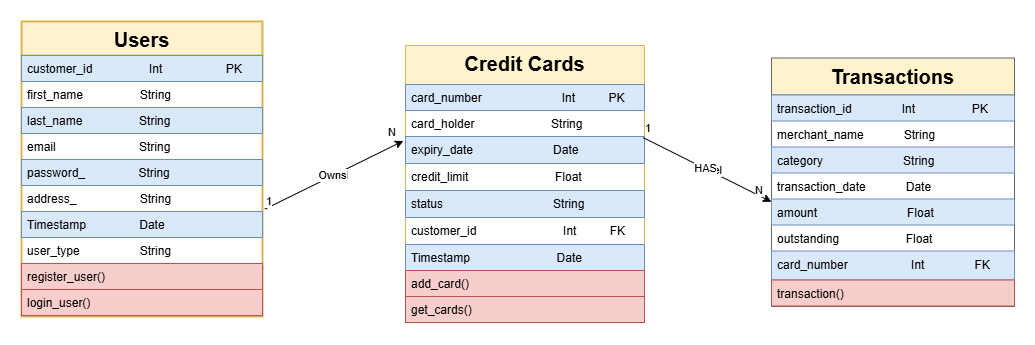

The diagram above was exported from draw.io. Its source (the exported page's mxGraphModel, read from the mxfile embedded in the PNG):
<mxGraphModel dx="1450" dy="565" grid="0" gridSize="10" guides="1" tooltips="1" connect="1" arrows="1" fold="1" page="0" pageScale="1" pageWidth="827" pageHeight="1169" math="0" shadow="0">
  <root>
    <mxCell id="WIyWlLk6GJQsqaUBKTNV-0" />
    <mxCell id="WIyWlLk6GJQsqaUBKTNV-1" parent="WIyWlLk6GJQsqaUBKTNV-0" />
    <mxCell id="zkfFHV4jXpPFQw0GAbJ--0" value="Credit Cards" style="swimlane;fontStyle=1;align=center;verticalAlign=top;childLayout=stackLayout;horizontal=1;startSize=39;horizontalStack=0;resizeParent=1;resizeLast=0;collapsible=1;marginBottom=0;rounded=0;shadow=0;strokeWidth=1;fillColor=#fff2cc;strokeColor=#d6b656;fontSize=20;" parent="WIyWlLk6GJQsqaUBKTNV-1" vertex="1">
      <mxGeometry x="309" y="101" width="239" height="277" as="geometry">
        <mxRectangle x="230" y="140" width="160" height="26" as="alternateBounds" />
      </mxGeometry>
    </mxCell>
    <mxCell id="zkfFHV4jXpPFQw0GAbJ--2" value="card_number                        Int          PK" style="text;align=left;verticalAlign=top;spacingLeft=4;spacingRight=4;overflow=hidden;rotatable=0;points=[[0,0.5],[1,0.5]];portConstraint=eastwest;rounded=0;shadow=0;html=0;fillColor=#dae8fc;strokeColor=#6c8ebf;" parent="zkfFHV4jXpPFQw0GAbJ--0" vertex="1">
      <mxGeometry y="39" width="239" height="26" as="geometry" />
    </mxCell>
    <mxCell id="zkfFHV4jXpPFQw0GAbJ--3" value="card_holder                       String" style="text;align=left;verticalAlign=top;spacingLeft=4;spacingRight=4;overflow=hidden;rotatable=0;points=[[0,0.5],[1,0.5]];portConstraint=eastwest;rounded=0;shadow=0;html=0;" parent="zkfFHV4jXpPFQw0GAbJ--0" vertex="1">
      <mxGeometry y="65" width="239" height="26" as="geometry" />
    </mxCell>
    <mxCell id="zkfFHV4jXpPFQw0GAbJ--5" value="expiry_date                        Date" style="text;align=left;verticalAlign=top;spacingLeft=4;spacingRight=4;overflow=hidden;rotatable=0;points=[[0,0.5],[1,0.5]];portConstraint=eastwest;fillColor=#dae8fc;strokeColor=#6c8ebf;" parent="zkfFHV4jXpPFQw0GAbJ--0" vertex="1">
      <mxGeometry y="91" width="239" height="27" as="geometry" />
    </mxCell>
    <mxCell id="Ad4E8fgxb7QN7u2qOmWi-10" value="credit_limit                          Float" style="text;align=left;verticalAlign=top;spacingLeft=4;spacingRight=4;overflow=hidden;rotatable=0;points=[[0,0.5],[1,0.5]];portConstraint=eastwest;" parent="zkfFHV4jXpPFQw0GAbJ--0" vertex="1">
      <mxGeometry y="118" width="239" height="27" as="geometry" />
    </mxCell>
    <mxCell id="Ad4E8fgxb7QN7u2qOmWi-11" value="status                                 String  " style="text;align=left;verticalAlign=top;spacingLeft=4;spacingRight=4;overflow=hidden;rotatable=0;points=[[0,0.5],[1,0.5]];portConstraint=eastwest;fillColor=#dae8fc;strokeColor=#6c8ebf;" parent="zkfFHV4jXpPFQw0GAbJ--0" vertex="1">
      <mxGeometry y="145" width="239" height="27" as="geometry" />
    </mxCell>
    <mxCell id="Ad4E8fgxb7QN7u2qOmWi-24" value="customer_id                          Int          FK" style="text;align=left;verticalAlign=top;spacingLeft=4;spacingRight=4;overflow=hidden;rotatable=0;points=[[0,0.5],[1,0.5]];portConstraint=eastwest;" parent="zkfFHV4jXpPFQw0GAbJ--0" vertex="1">
      <mxGeometry y="172" width="239" height="27" as="geometry" />
    </mxCell>
    <mxCell id="9HpEDXydoTBgPLexl7Yk-3" value="Timestamp                          Date" style="text;align=left;verticalAlign=top;spacingLeft=4;spacingRight=4;overflow=hidden;rotatable=0;points=[[0,0.5],[1,0.5]];portConstraint=eastwest;fillColor=#dae8fc;strokeColor=#6c8ebf;" parent="zkfFHV4jXpPFQw0GAbJ--0" vertex="1">
      <mxGeometry y="199" width="239" height="26" as="geometry" />
    </mxCell>
    <mxCell id="9HpEDXydoTBgPLexl7Yk-9" value="add_card()" style="text;align=left;verticalAlign=top;spacingLeft=4;spacingRight=4;overflow=hidden;rotatable=0;points=[[0,0.5],[1,0.5]];portConstraint=eastwest;fillColor=#f8cecc;strokeColor=#b85450;" parent="zkfFHV4jXpPFQw0GAbJ--0" vertex="1">
      <mxGeometry y="225" width="239" height="26" as="geometry" />
    </mxCell>
    <mxCell id="9HpEDXydoTBgPLexl7Yk-10" value="get_cards()" style="text;align=left;verticalAlign=top;spacingLeft=4;spacingRight=4;overflow=hidden;rotatable=0;points=[[0,0.5],[1,0.5]];portConstraint=eastwest;fillColor=#f8cecc;strokeColor=#b85450;" parent="zkfFHV4jXpPFQw0GAbJ--0" vertex="1">
      <mxGeometry y="251" width="239" height="26" as="geometry" />
    </mxCell>
    <mxCell id="zkfFHV4jXpPFQw0GAbJ--6" value="Users" style="swimlane;fontStyle=1;align=center;verticalAlign=top;childLayout=stackLayout;horizontal=1;startSize=34;horizontalStack=0;resizeParent=1;resizeLast=0;collapsible=1;marginBottom=0;rounded=0;shadow=0;strokeWidth=2;fillColor=#fff2cc;strokeColor=#d6b656;fontSize=20;" parent="WIyWlLk6GJQsqaUBKTNV-1" vertex="1">
      <mxGeometry x="-75" y="77" width="241" height="295" as="geometry">
        <mxRectangle x="130" y="380" width="160" height="26" as="alternateBounds" />
      </mxGeometry>
    </mxCell>
    <mxCell id="zkfFHV4jXpPFQw0GAbJ--7" value="customer_id                 Int                   PK" style="text;align=left;verticalAlign=top;spacingLeft=4;spacingRight=4;overflow=hidden;rotatable=0;points=[[0,0.5],[1,0.5]];portConstraint=eastwest;fillColor=#dae8fc;strokeColor=#6c8ebf;fontStyle=0" parent="zkfFHV4jXpPFQw0GAbJ--6" vertex="1">
      <mxGeometry y="34" width="241" height="26" as="geometry" />
    </mxCell>
    <mxCell id="zkfFHV4jXpPFQw0GAbJ--8" value="first_name                 String  " style="text;align=left;verticalAlign=top;spacingLeft=4;spacingRight=4;overflow=hidden;rotatable=0;points=[[0,0.5],[1,0.5]];portConstraint=eastwest;rounded=0;shadow=0;html=0;" parent="zkfFHV4jXpPFQw0GAbJ--6" vertex="1">
      <mxGeometry y="60" width="241" height="26" as="geometry" />
    </mxCell>
    <mxCell id="zkfFHV4jXpPFQw0GAbJ--10" value="last_name                 String  " style="text;align=left;verticalAlign=top;spacingLeft=4;spacingRight=4;overflow=hidden;rotatable=0;points=[[0,0.5],[1,0.5]];portConstraint=eastwest;fontStyle=0;fillColor=#dae8fc;strokeColor=#6c8ebf;" parent="zkfFHV4jXpPFQw0GAbJ--6" vertex="1">
      <mxGeometry y="86" width="241" height="26" as="geometry" />
    </mxCell>
    <mxCell id="zkfFHV4jXpPFQw0GAbJ--11" value="email                         String  " style="text;align=left;verticalAlign=top;spacingLeft=4;spacingRight=4;overflow=hidden;rotatable=0;points=[[0,0.5],[1,0.5]];portConstraint=eastwest;" parent="zkfFHV4jXpPFQw0GAbJ--6" vertex="1">
      <mxGeometry y="112" width="241" height="26" as="geometry" />
    </mxCell>
    <mxCell id="Ad4E8fgxb7QN7u2qOmWi-5" value="password_                String  " style="text;align=left;verticalAlign=top;spacingLeft=4;spacingRight=4;overflow=hidden;rotatable=0;points=[[0,0.5],[1,0.5]];portConstraint=eastwest;fillColor=#dae8fc;strokeColor=#6c8ebf;" parent="zkfFHV4jXpPFQw0GAbJ--6" vertex="1">
      <mxGeometry y="138" width="241" height="26" as="geometry" />
    </mxCell>
    <mxCell id="Ad4E8fgxb7QN7u2qOmWi-6" value="address_                   String  " style="text;align=left;verticalAlign=top;spacingLeft=4;spacingRight=4;overflow=hidden;rotatable=0;points=[[0,0.5],[1,0.5]];portConstraint=eastwest;" parent="zkfFHV4jXpPFQw0GAbJ--6" vertex="1">
      <mxGeometry y="164" width="241" height="26" as="geometry" />
    </mxCell>
    <mxCell id="Ad4E8fgxb7QN7u2qOmWi-7" value="Timestamp                Date" style="text;align=left;verticalAlign=top;spacingLeft=4;spacingRight=4;overflow=hidden;rotatable=0;points=[[0,0.5],[1,0.5]];portConstraint=eastwest;fillColor=#dae8fc;strokeColor=#6c8ebf;" parent="zkfFHV4jXpPFQw0GAbJ--6" vertex="1">
      <mxGeometry y="190" width="241" height="26" as="geometry" />
    </mxCell>
    <mxCell id="9HpEDXydoTBgPLexl7Yk-2" value="user_type                  String  " style="text;align=left;verticalAlign=top;spacingLeft=4;spacingRight=4;overflow=hidden;rotatable=0;points=[[0,0.5],[1,0.5]];portConstraint=eastwest;" parent="zkfFHV4jXpPFQw0GAbJ--6" vertex="1">
      <mxGeometry y="216" width="241" height="26" as="geometry" />
    </mxCell>
    <mxCell id="9HpEDXydoTBgPLexl7Yk-5" value="" style="endArrow=none;html=1;rounded=0;exitX=0.001;exitY=0.062;exitDx=0;exitDy=0;exitPerimeter=0;entryX=1.003;entryY=1.154;entryDx=0;entryDy=0;entryPerimeter=0;" parent="zkfFHV4jXpPFQw0GAbJ--6" source="9HpEDXydoTBgPLexl7Yk-4" target="9HpEDXydoTBgPLexl7Yk-2" edge="1">
      <mxGeometry width="50" height="50" relative="1" as="geometry">
        <mxPoint x="225" y="344" as="sourcePoint" />
        <mxPoint x="275" y="294" as="targetPoint" />
      </mxGeometry>
    </mxCell>
    <mxCell id="9HpEDXydoTBgPLexl7Yk-4" value="register_user()" style="text;align=left;verticalAlign=top;spacingLeft=4;spacingRight=4;overflow=hidden;rotatable=0;points=[[0,0.5],[1,0.5]];portConstraint=eastwest;fillColor=#f8cecc;strokeColor=#b85450;" parent="zkfFHV4jXpPFQw0GAbJ--6" vertex="1">
      <mxGeometry y="242" width="241" height="26" as="geometry" />
    </mxCell>
    <mxCell id="9HpEDXydoTBgPLexl7Yk-6" value="login_user()" style="text;align=left;verticalAlign=top;spacingLeft=4;spacingRight=4;overflow=hidden;rotatable=0;points=[[0,0.5],[1,0.5]];portConstraint=eastwest;fillColor=#f8cecc;strokeColor=#b85450;" parent="zkfFHV4jXpPFQw0GAbJ--6" vertex="1">
      <mxGeometry y="268" width="241" height="26" as="geometry" />
    </mxCell>
    <mxCell id="zkfFHV4jXpPFQw0GAbJ--17" value="Transactions" style="swimlane;fontStyle=1;align=center;verticalAlign=top;childLayout=stackLayout;horizontal=1;startSize=37;horizontalStack=0;resizeParent=1;resizeLast=0;collapsible=1;marginBottom=0;rounded=0;shadow=0;strokeWidth=1;fillColor=#fff2cc;strokeColor=#666666;fontSize=20;" parent="WIyWlLk6GJQsqaUBKTNV-1" vertex="1">
      <mxGeometry x="675" y="113.5" width="243" height="248.5" as="geometry">
        <mxRectangle x="550" y="140" width="160" height="26" as="alternateBounds" />
      </mxGeometry>
    </mxCell>
    <mxCell id="zkfFHV4jXpPFQw0GAbJ--18" value="transaction_id               Int                 PK" style="text;align=left;verticalAlign=top;spacingLeft=4;spacingRight=4;overflow=hidden;rotatable=0;points=[[0,0.5],[1,0.5]];portConstraint=eastwest;fillColor=#dae8fc;strokeColor=#6c8ebf;" parent="zkfFHV4jXpPFQw0GAbJ--17" vertex="1">
      <mxGeometry y="37" width="243" height="26" as="geometry" />
    </mxCell>
    <mxCell id="zkfFHV4jXpPFQw0GAbJ--19" value="merchant_name            String  " style="text;align=left;verticalAlign=top;spacingLeft=4;spacingRight=4;overflow=hidden;rotatable=0;points=[[0,0.5],[1,0.5]];portConstraint=eastwest;rounded=0;shadow=0;html=0;" parent="zkfFHV4jXpPFQw0GAbJ--17" vertex="1">
      <mxGeometry y="63" width="243" height="26" as="geometry" />
    </mxCell>
    <mxCell id="zkfFHV4jXpPFQw0GAbJ--20" value="category                        String  " style="text;align=left;verticalAlign=top;spacingLeft=4;spacingRight=4;overflow=hidden;rotatable=0;points=[[0,0.5],[1,0.5]];portConstraint=eastwest;rounded=0;shadow=0;html=0;fillColor=#dae8fc;strokeColor=#6c8ebf;" parent="zkfFHV4jXpPFQw0GAbJ--17" vertex="1">
      <mxGeometry y="89" width="243" height="26" as="geometry" />
    </mxCell>
    <mxCell id="zkfFHV4jXpPFQw0GAbJ--21" value="transaction_date            Date" style="text;align=left;verticalAlign=top;spacingLeft=4;spacingRight=4;overflow=hidden;rotatable=0;points=[[0,0.5],[1,0.5]];portConstraint=eastwest;rounded=0;shadow=0;html=0;" parent="zkfFHV4jXpPFQw0GAbJ--17" vertex="1">
      <mxGeometry y="115" width="243" height="26" as="geometry" />
    </mxCell>
    <mxCell id="zkfFHV4jXpPFQw0GAbJ--22" value="amount                           Float" style="text;align=left;verticalAlign=top;spacingLeft=4;spacingRight=4;overflow=hidden;rotatable=0;points=[[0,0.5],[1,0.5]];portConstraint=eastwest;rounded=0;shadow=0;html=0;fillColor=#dae8fc;strokeColor=#6c8ebf;" parent="zkfFHV4jXpPFQw0GAbJ--17" vertex="1">
      <mxGeometry y="141" width="243" height="26" as="geometry" />
    </mxCell>
    <mxCell id="zkfFHV4jXpPFQw0GAbJ--24" value="outstanding                    Float" style="text;align=left;verticalAlign=top;spacingLeft=4;spacingRight=4;overflow=hidden;rotatable=0;points=[[0,0.5],[1,0.5]];portConstraint=eastwest;" parent="zkfFHV4jXpPFQw0GAbJ--17" vertex="1">
      <mxGeometry y="167" width="243" height="26" as="geometry" />
    </mxCell>
    <mxCell id="zkfFHV4jXpPFQw0GAbJ--25" value="card_number                   Int               FK" style="text;align=left;verticalAlign=top;spacingLeft=4;spacingRight=4;overflow=hidden;rotatable=0;points=[[0,0.5],[1,0.5]];portConstraint=eastwest;fillColor=#dae8fc;strokeColor=#6c8ebf;" parent="zkfFHV4jXpPFQw0GAbJ--17" vertex="1">
      <mxGeometry y="193" width="243" height="29" as="geometry" />
    </mxCell>
    <mxCell id="9HpEDXydoTBgPLexl7Yk-11" value="transaction()" style="text;align=left;verticalAlign=top;spacingLeft=4;spacingRight=4;overflow=hidden;rotatable=0;points=[[0,0.5],[1,0.5]];portConstraint=eastwest;fillColor=#f8cecc;strokeColor=#b85450;" parent="zkfFHV4jXpPFQw0GAbJ--17" vertex="1">
      <mxGeometry y="222" width="243" height="26" as="geometry" />
    </mxCell>
    <mxCell id="Ad4E8fgxb7QN7u2qOmWi-12" value="" style="endArrow=classic;html=1;rounded=0;exitX=0.995;exitY=1.046;exitDx=0;exitDy=0;entryX=0;entryY=1.108;entryDx=0;entryDy=0;entryPerimeter=0;exitPerimeter=0;" parent="WIyWlLk6GJQsqaUBKTNV-1" source="zkfFHV4jXpPFQw0GAbJ--3" target="zkfFHV4jXpPFQw0GAbJ--21" edge="1">
      <mxGeometry relative="1" as="geometry">
        <mxPoint x="536" y="185.5" as="sourcePoint" />
        <mxPoint x="667" y="300" as="targetPoint" />
      </mxGeometry>
    </mxCell>
    <mxCell id="Ad4E8fgxb7QN7u2qOmWi-13" value="Label" style="edgeLabel;resizable=0;html=1;;align=center;verticalAlign=middle;" parent="Ad4E8fgxb7QN7u2qOmWi-12" connectable="0" vertex="1">
      <mxGeometry relative="1" as="geometry" />
    </mxCell>
    <mxCell id="Ad4E8fgxb7QN7u2qOmWi-14" value="1" style="edgeLabel;resizable=0;html=1;;align=left;verticalAlign=bottom;" parent="Ad4E8fgxb7QN7u2qOmWi-12" connectable="0" vertex="1">
      <mxGeometry x="-1" relative="1" as="geometry">
        <mxPoint y="-1" as="offset" />
      </mxGeometry>
    </mxCell>
    <mxCell id="Ad4E8fgxb7QN7u2qOmWi-15" value="N" style="edgeLabel;resizable=0;html=1;;align=right;verticalAlign=bottom;" parent="Ad4E8fgxb7QN7u2qOmWi-12" connectable="0" vertex="1">
      <mxGeometry x="1" relative="1" as="geometry">
        <mxPoint x="-8" y="-3" as="offset" />
      </mxGeometry>
    </mxCell>
    <mxCell id="Ad4E8fgxb7QN7u2qOmWi-16" value="HAS" style="edgeLabel;html=1;align=center;verticalAlign=middle;resizable=0;points=[];" parent="Ad4E8fgxb7QN7u2qOmWi-12" connectable="0" vertex="1">
      <mxGeometry x="-0.0303" y="1" relative="1" as="geometry">
        <mxPoint as="offset" />
      </mxGeometry>
    </mxCell>
    <mxCell id="Ad4E8fgxb7QN7u2qOmWi-17" value="" style="endArrow=classic;html=1;rounded=0;entryX=-0.009;entryY=0.163;entryDx=0;entryDy=0;exitX=1.01;exitY=0.908;exitDx=0;exitDy=0;entryPerimeter=0;exitPerimeter=0;" parent="WIyWlLk6GJQsqaUBKTNV-1" source="Ad4E8fgxb7QN7u2qOmWi-6" target="zkfFHV4jXpPFQw0GAbJ--5" edge="1">
      <mxGeometry relative="1" as="geometry">
        <mxPoint x="129" y="241" as="sourcePoint" />
        <mxPoint x="272" y="241" as="targetPoint" />
      </mxGeometry>
    </mxCell>
    <mxCell id="Ad4E8fgxb7QN7u2qOmWi-18" value="Label" style="edgeLabel;resizable=0;html=1;;align=center;verticalAlign=middle;" parent="Ad4E8fgxb7QN7u2qOmWi-17" connectable="0" vertex="1">
      <mxGeometry relative="1" as="geometry" />
    </mxCell>
    <mxCell id="Ad4E8fgxb7QN7u2qOmWi-19" value="1" style="edgeLabel;resizable=0;html=1;;align=left;verticalAlign=bottom;" parent="Ad4E8fgxb7QN7u2qOmWi-17" connectable="0" vertex="1">
      <mxGeometry x="-1" relative="1" as="geometry" />
    </mxCell>
    <mxCell id="Ad4E8fgxb7QN7u2qOmWi-20" value="N" style="edgeLabel;resizable=0;html=1;;align=right;verticalAlign=bottom;" parent="Ad4E8fgxb7QN7u2qOmWi-17" connectable="0" vertex="1">
      <mxGeometry x="1" relative="1" as="geometry">
        <mxPoint x="-7" y="-1" as="offset" />
      </mxGeometry>
    </mxCell>
    <mxCell id="Ad4E8fgxb7QN7u2qOmWi-21" value="Owns" style="edgeLabel;html=1;align=center;verticalAlign=middle;resizable=0;points=[];" parent="Ad4E8fgxb7QN7u2qOmWi-17" connectable="0" vertex="1">
      <mxGeometry x="-0.0303" y="1" relative="1" as="geometry">
        <mxPoint as="offset" />
      </mxGeometry>
    </mxCell>
  </root>
</mxGraphModel>